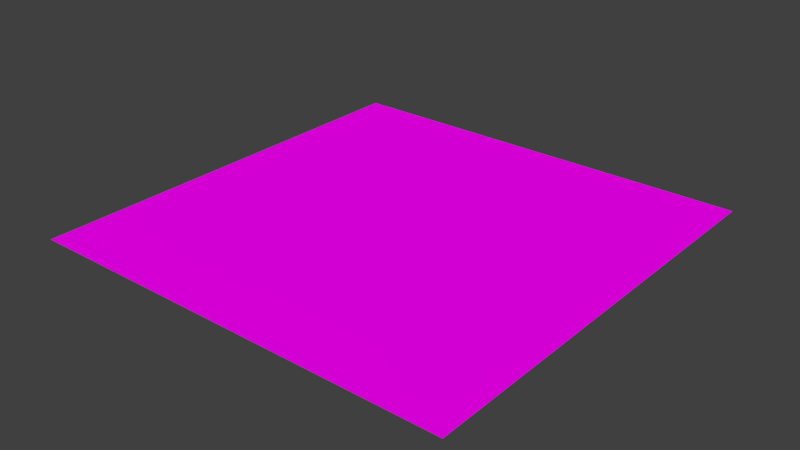# Source: AtolyePlane.blend  (saved by Blender 2.77.0; exported with 4.5.12 LTS)
import bpy
from mathutils import Matrix  # noqa: F401  (used for matrix-valued properties, if any)

bpy.ops.wm.read_factory_settings(use_empty=True)
scene = bpy.context.scene
scene.name = 'Scene'

# ---- collections
col_collection_1 = bpy.data.collections.new('Collection 1'); scene.collection.children.link(col_collection_1)

# ---- images (referenced by path relative to the original .blend; pixels are not part of the script)
import os
ASSET_DIR = os.environ.get("B2B_ASSET_DIR", "")  # directory of the original .blend (textures are referenced by path, not embedded)
HERE = os.path.dirname(os.path.abspath(__file__))  # packed textures are extracted next to this script under _unpacked/

def load_image(name, relpath, width, height, colorspace="sRGB"):
    """Load a texture the original file referenced (path relative to the .blend, or extracted next to this script)."""
    p = next((c for c in (os.path.join(HERE, relpath), os.path.join(ASSET_DIR, relpath)) if relpath and os.path.exists(c)), "")
    if p:
        img = bpy.data.images.load(p, check_existing=True)
        img.name = name
    else:  # same state as the original file: an image datablock whose file is absent (Cycles renders it pink)
        img = bpy.data.images.new(name, width, height)
        img.source = "FILE"
        img.filepath = "//" + (relpath or name)
    img.colorspace_settings.name = colorspace
    return img
img_wood_png = load_image('wood.png', 'wood.png', 1024, 1024, 'sRGB')

# ---- materials (node trees are filled in below, after node groups)
mat_material = bpy.data.materials.new('Material')
mat_material.alpha_threshold = 0.0
mat_material.roughness = 0.5
mat_material.line_color = (0.0, 0.0, 0.0, 1.0)

# ---- material node trees
mat_material.use_nodes = True; mat_material.node_tree.nodes.clear()
_N = mat_material.node_tree.nodes; _L = mat_material.node_tree.links
n0 = _N.new('ShaderNodeOutputMaterial'); n0.name = 'Material Output'; n0.location = (300, 300)
n1 = _N.new('ShaderNodeBsdfDiffuse'); n1.name = 'Diffuse BSDF'; n1.location = (10, 300)
n2 = _N.new('ShaderNodeTexCoord'); n2.name = 'Texture Coordinate'; n2.location = (-183, 230)
n3 = _N.new('ShaderNodeTexImage'); n3.name = 'Image Texture'; n3.location = (228, 132)
n3.width = 140
n3.image = img_wood_png
_L.new(n1.outputs[0], n0.inputs[0])
_L.new(n2.outputs[2], n3.inputs[0])
_L.new(n3.outputs[0], n1.inputs[0])
n0.is_active_output = True

# ---- world
world_world = bpy.data.worlds.new('World'); scene.world = world_world
world_world.color = (0.05088, 0.05088, 0.05088)
world_world.use_sun_shadow = False
world_world.sun_shadow_jitter_overblur = 0.0
world_world.cycles.sampling_method = 'MANUAL'

# ---- meshes
me_plane = bpy.data.meshes.new('Plane')
me_plane.from_pydata([(-7.618, -7.618, 0.0), (7.618, -7.618, 0.0), (-7.618, 7.618, 0.0), (7.618, 7.618, 0.0)], [], [(0, 1, 3, 2)])
_uv = me_plane.uv_layers.new(name='UVMap')
_uv.uv.foreach_set('vector', [-51.48, 52.48, -51.48, -51.48, 52.48, -51.48, 52.48, 52.48])
me_plane.materials.append(mat_material)
me_plane.use_remesh_preserve_volume = False
me_plane.use_remesh_preserve_attributes = False
me_plane.use_mirror_vertex_groups = False
me_plane.update()

# ---- objects
ob_plane = bpy.data.objects.new('Plane', me_plane)

# ---- transforms, parenting, visibility, modifiers, constraints
ob_plane.location = (0.0, 0.0, 0.0)
ob_plane.scale = (12.03, 12.03, 12.03)
ob_plane.lineart.crease_threshold = 0.0

# ---- collection membership
col_collection_1.objects.link(ob_plane)

# ---- scene / render settings (as saved in the file)
scene.frame_start = 1; scene.frame_end = 250; scene.frame_set(1)
scene.render.engine = 'CYCLES'
scene.render.resolution_percentage = 50
scene.render.dither_intensity = 0.0
scene.cycles.use_denoising = False
scene.cycles.samples = 128
scene.cycles.sampling_pattern = 'TABULATED_SOBOL'
scene.cycles.light_sampling_threshold = 0.0
scene.cycles.use_adaptive_sampling = False
scene.cycles.use_light_tree = False
scene.cycles.blur_glossy = 0.0
scene.cycles.sample_clamp_indirect = 0.0
scene.view_settings.view_transform = 'Standard'
bpy.context.view_layer.update()

# ---- added for rendering (the .blend has no active camera and no usable light): camera, sun
cam_auto = bpy.data.cameras.new('AutoCamera')
cam_auto.lens = 50.0
cam_auto.sensor_width = 36.0
cam_auto.clip_end = 4208.77
ob_auto_camera = bpy.data.objects.new('AutoCamera', cam_auto)
scene.collection.objects.link(ob_auto_camera)
ob_auto_camera.location = (239.817, -287.78, 191.853)
ob_auto_camera.rotation_euler = (1.09748, -7.21219e-08, 0.694738)
scene.camera = ob_auto_camera
light_auto_sun = bpy.data.lights.new('AutoSun', 'SUN')
light_auto_sun.energy = 3.0
light_auto_sun.angle = 0.0523599
ob_auto_sun = bpy.data.objects.new('AutoSun', light_auto_sun)
scene.collection.objects.link(ob_auto_sun)
ob_auto_sun.rotation_euler = (0.872665, 0.174533, 0.523599)
bpy.context.view_layer.update()
